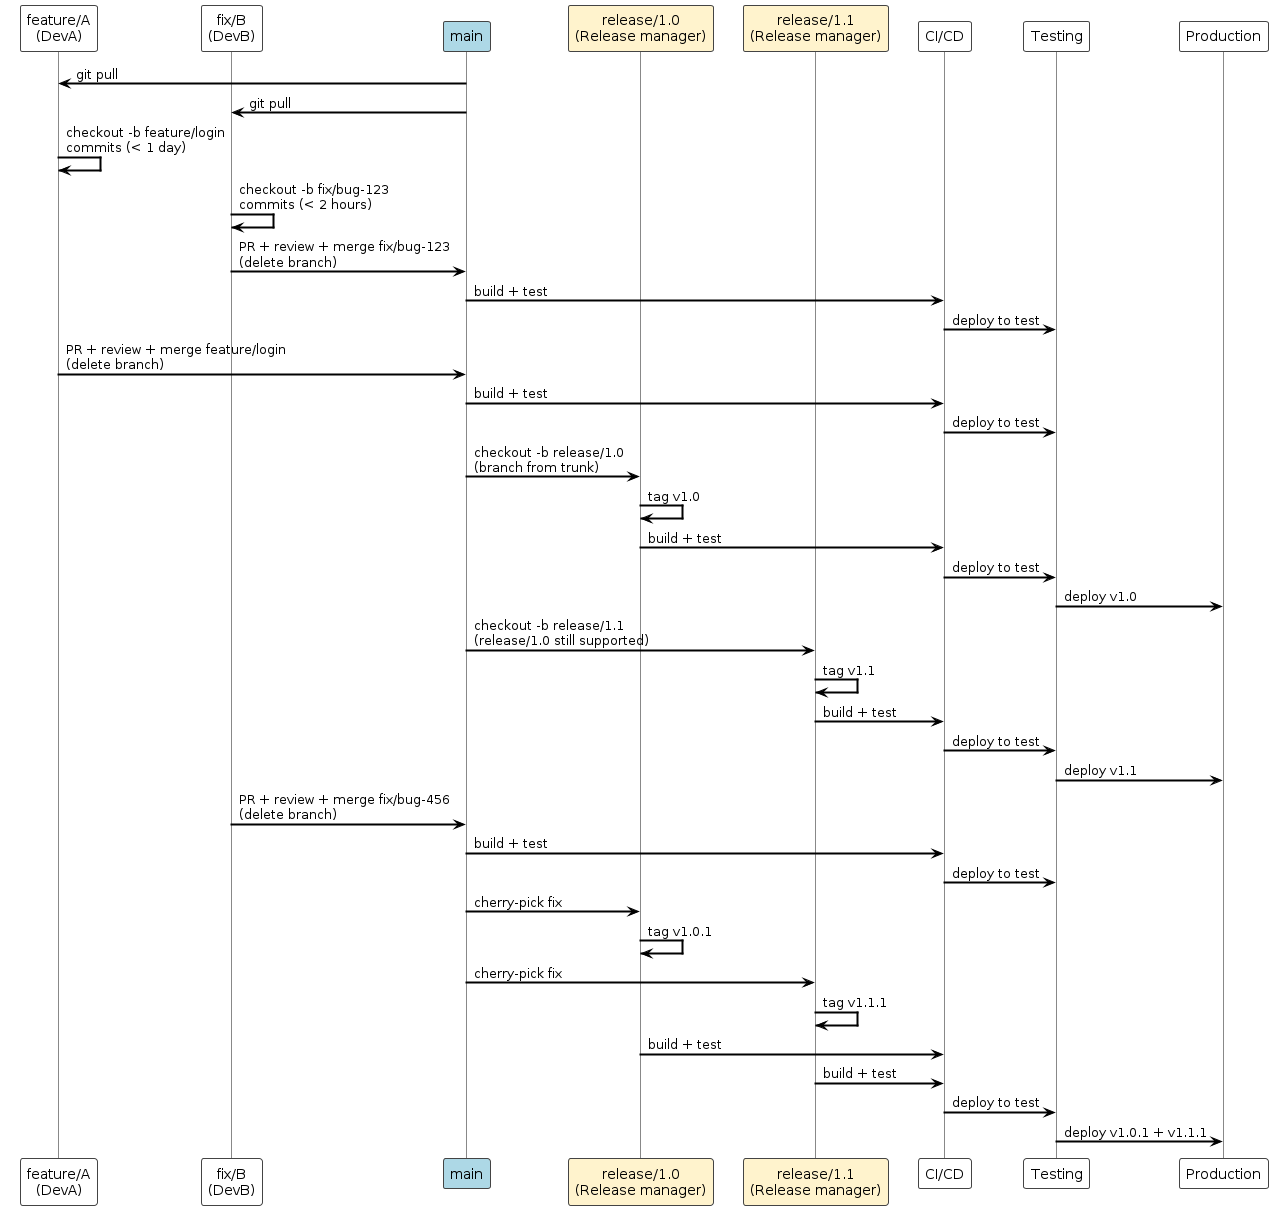

The diagram above was rendered by PlantUML. Its source (embedded in the PNG):
@startuml
!theme plain

skinparam sequenceArrowThickness 2
skinparam backgroundColor white
skinparam sequenceParticipantBorderColor #444
skinparam sequenceLifeLineBorderColor #888

participant "feature/A\n(DevA)" as A
participant "fix/B\n(DevB)" as B
participant "main" as T #LightBlue
participant "release/1.0\n(Release manager)" as R0 #fff3cd
participant "release/1.1\n(Release manager)" as R1 #fff3cd
participant "CI/CD" as CI
participant "Testing" as TST
participant "Production" as P

T -> A : git pull
T -> B : git pull

A -> A : checkout -b feature/login\ncommits (< 1 day)
B -> B : checkout -b fix/bug-123\ncommits (< 2 hours)

B -> T : PR + review + merge fix/bug-123\n(delete branch)
T -> CI : build + test
CI -> TST : deploy to test

A -> T : PR + review + merge feature/login\n(delete branch)
T -> CI : build + test
CI -> TST : deploy to test

T -> R0 : checkout -b release/1.0\n(branch from trunk)
R0 -> R0 : tag v1.0
R0 -> CI : build + test
CI -> TST : deploy to test
TST -> P : deploy v1.0

T -> R1 : checkout -b release/1.1\n(release/1.0 still supported)
R1 -> R1 : tag v1.1
R1 -> CI : build + test
CI -> TST : deploy to test
TST -> P : deploy v1.1

B -> T : PR + review + merge fix/bug-456\n(delete branch)
T -> CI : build + test
CI -> TST : deploy to test
T -> R0 : cherry-pick fix
R0 -> R0 : tag v1.0.1
T -> R1 : cherry-pick fix
R1 -> R1 : tag v1.1.1
R0 -> CI : build + test
R1 -> CI : build + test
CI -> TST : deploy to test
TST -> P : deploy v1.0.1 + v1.1.1

@enduml